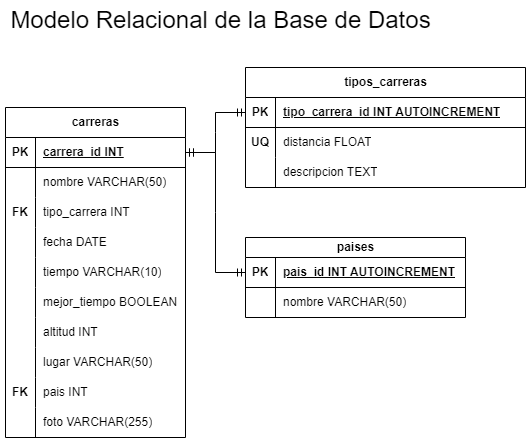

The diagram above was exported from draw.io. Its source (the exported page's mxGraphModel, read from the mxfile embedded in the PNG):
<mxGraphModel dx="880" dy="395" grid="1" gridSize="10" guides="1" tooltips="1" connect="1" arrows="1" fold="1" page="1" pageScale="1" pageWidth="827" pageHeight="1169" math="0" shadow="0">
  <root>
    <mxCell id="0" />
    <mxCell id="1" parent="0" />
    <mxCell id="TetrvxKVBjCcC0X_xWtj-1" value="carreras" style="shape=table;startSize=30;container=1;collapsible=1;childLayout=tableLayout;fixedRows=1;rowLines=0;fontStyle=1;align=center;resizeLast=1;html=1;" vertex="1" parent="1">
      <mxGeometry x="210" y="180" width="180" height="330" as="geometry" />
    </mxCell>
    <mxCell id="TetrvxKVBjCcC0X_xWtj-2" value="" style="shape=tableRow;horizontal=0;startSize=0;swimlaneHead=0;swimlaneBody=0;fillColor=none;collapsible=0;dropTarget=0;points=[[0,0.5],[1,0.5]];portConstraint=eastwest;top=0;left=0;right=0;bottom=1;" vertex="1" parent="TetrvxKVBjCcC0X_xWtj-1">
      <mxGeometry y="30" width="180" height="30" as="geometry" />
    </mxCell>
    <mxCell id="TetrvxKVBjCcC0X_xWtj-3" value="PK" style="shape=partialRectangle;connectable=0;fillColor=none;top=0;left=0;bottom=0;right=0;fontStyle=1;overflow=hidden;whiteSpace=wrap;html=1;" vertex="1" parent="TetrvxKVBjCcC0X_xWtj-2">
      <mxGeometry width="30" height="30" as="geometry">
        <mxRectangle width="30" height="30" as="alternateBounds" />
      </mxGeometry>
    </mxCell>
    <mxCell id="TetrvxKVBjCcC0X_xWtj-4" value="carrera_id INT" style="shape=partialRectangle;connectable=0;fillColor=none;top=0;left=0;bottom=0;right=0;align=left;spacingLeft=6;fontStyle=5;overflow=hidden;whiteSpace=wrap;html=1;" vertex="1" parent="TetrvxKVBjCcC0X_xWtj-2">
      <mxGeometry x="30" width="150" height="30" as="geometry">
        <mxRectangle width="150" height="30" as="alternateBounds" />
      </mxGeometry>
    </mxCell>
    <mxCell id="TetrvxKVBjCcC0X_xWtj-5" value="" style="shape=tableRow;horizontal=0;startSize=0;swimlaneHead=0;swimlaneBody=0;fillColor=none;collapsible=0;dropTarget=0;points=[[0,0.5],[1,0.5]];portConstraint=eastwest;top=0;left=0;right=0;bottom=0;" vertex="1" parent="TetrvxKVBjCcC0X_xWtj-1">
      <mxGeometry y="60" width="180" height="30" as="geometry" />
    </mxCell>
    <mxCell id="TetrvxKVBjCcC0X_xWtj-6" value="" style="shape=partialRectangle;connectable=0;fillColor=none;top=0;left=0;bottom=0;right=0;editable=1;overflow=hidden;whiteSpace=wrap;html=1;" vertex="1" parent="TetrvxKVBjCcC0X_xWtj-5">
      <mxGeometry width="30" height="30" as="geometry">
        <mxRectangle width="30" height="30" as="alternateBounds" />
      </mxGeometry>
    </mxCell>
    <mxCell id="TetrvxKVBjCcC0X_xWtj-7" value="nombre VARCHAR(50)" style="shape=partialRectangle;connectable=0;fillColor=none;top=0;left=0;bottom=0;right=0;align=left;spacingLeft=6;overflow=hidden;whiteSpace=wrap;html=1;" vertex="1" parent="TetrvxKVBjCcC0X_xWtj-5">
      <mxGeometry x="30" width="150" height="30" as="geometry">
        <mxRectangle width="150" height="30" as="alternateBounds" />
      </mxGeometry>
    </mxCell>
    <mxCell id="TetrvxKVBjCcC0X_xWtj-8" value="" style="shape=tableRow;horizontal=0;startSize=0;swimlaneHead=0;swimlaneBody=0;fillColor=none;collapsible=0;dropTarget=0;points=[[0,0.5],[1,0.5]];portConstraint=eastwest;top=0;left=0;right=0;bottom=0;" vertex="1" parent="TetrvxKVBjCcC0X_xWtj-1">
      <mxGeometry y="90" width="180" height="30" as="geometry" />
    </mxCell>
    <mxCell id="TetrvxKVBjCcC0X_xWtj-9" value="&lt;b&gt;FK&lt;/b&gt;" style="shape=partialRectangle;connectable=0;fillColor=none;top=0;left=0;bottom=0;right=0;editable=1;overflow=hidden;whiteSpace=wrap;html=1;" vertex="1" parent="TetrvxKVBjCcC0X_xWtj-8">
      <mxGeometry width="30" height="30" as="geometry">
        <mxRectangle width="30" height="30" as="alternateBounds" />
      </mxGeometry>
    </mxCell>
    <mxCell id="TetrvxKVBjCcC0X_xWtj-10" value="tipo_carrera INT" style="shape=partialRectangle;connectable=0;fillColor=none;top=0;left=0;bottom=0;right=0;align=left;spacingLeft=6;overflow=hidden;whiteSpace=wrap;html=1;" vertex="1" parent="TetrvxKVBjCcC0X_xWtj-8">
      <mxGeometry x="30" width="150" height="30" as="geometry">
        <mxRectangle width="150" height="30" as="alternateBounds" />
      </mxGeometry>
    </mxCell>
    <mxCell id="TetrvxKVBjCcC0X_xWtj-11" value="" style="shape=tableRow;horizontal=0;startSize=0;swimlaneHead=0;swimlaneBody=0;fillColor=none;collapsible=0;dropTarget=0;points=[[0,0.5],[1,0.5]];portConstraint=eastwest;top=0;left=0;right=0;bottom=0;" vertex="1" parent="TetrvxKVBjCcC0X_xWtj-1">
      <mxGeometry y="120" width="180" height="30" as="geometry" />
    </mxCell>
    <mxCell id="TetrvxKVBjCcC0X_xWtj-12" value="" style="shape=partialRectangle;connectable=0;fillColor=none;top=0;left=0;bottom=0;right=0;editable=1;overflow=hidden;whiteSpace=wrap;html=1;" vertex="1" parent="TetrvxKVBjCcC0X_xWtj-11">
      <mxGeometry width="30" height="30" as="geometry">
        <mxRectangle width="30" height="30" as="alternateBounds" />
      </mxGeometry>
    </mxCell>
    <mxCell id="TetrvxKVBjCcC0X_xWtj-13" value="fecha DATE" style="shape=partialRectangle;connectable=0;fillColor=none;top=0;left=0;bottom=0;right=0;align=left;spacingLeft=6;overflow=hidden;whiteSpace=wrap;html=1;" vertex="1" parent="TetrvxKVBjCcC0X_xWtj-11">
      <mxGeometry x="30" width="150" height="30" as="geometry">
        <mxRectangle width="150" height="30" as="alternateBounds" />
      </mxGeometry>
    </mxCell>
    <mxCell id="TetrvxKVBjCcC0X_xWtj-14" value="" style="shape=tableRow;horizontal=0;startSize=0;swimlaneHead=0;swimlaneBody=0;fillColor=none;collapsible=0;dropTarget=0;points=[[0,0.5],[1,0.5]];portConstraint=eastwest;top=0;left=0;right=0;bottom=0;" vertex="1" parent="TetrvxKVBjCcC0X_xWtj-1">
      <mxGeometry y="150" width="180" height="30" as="geometry" />
    </mxCell>
    <mxCell id="TetrvxKVBjCcC0X_xWtj-15" value="" style="shape=partialRectangle;connectable=0;fillColor=none;top=0;left=0;bottom=0;right=0;editable=1;overflow=hidden;whiteSpace=wrap;html=1;" vertex="1" parent="TetrvxKVBjCcC0X_xWtj-14">
      <mxGeometry width="30" height="30" as="geometry">
        <mxRectangle width="30" height="30" as="alternateBounds" />
      </mxGeometry>
    </mxCell>
    <mxCell id="TetrvxKVBjCcC0X_xWtj-16" value="tiempo VARCHAR(10)" style="shape=partialRectangle;connectable=0;fillColor=none;top=0;left=0;bottom=0;right=0;align=left;spacingLeft=6;overflow=hidden;whiteSpace=wrap;html=1;" vertex="1" parent="TetrvxKVBjCcC0X_xWtj-14">
      <mxGeometry x="30" width="150" height="30" as="geometry">
        <mxRectangle width="150" height="30" as="alternateBounds" />
      </mxGeometry>
    </mxCell>
    <mxCell id="TetrvxKVBjCcC0X_xWtj-17" value="" style="shape=tableRow;horizontal=0;startSize=0;swimlaneHead=0;swimlaneBody=0;fillColor=none;collapsible=0;dropTarget=0;points=[[0,0.5],[1,0.5]];portConstraint=eastwest;top=0;left=0;right=0;bottom=0;" vertex="1" parent="TetrvxKVBjCcC0X_xWtj-1">
      <mxGeometry y="180" width="180" height="30" as="geometry" />
    </mxCell>
    <mxCell id="TetrvxKVBjCcC0X_xWtj-18" value="" style="shape=partialRectangle;connectable=0;fillColor=none;top=0;left=0;bottom=0;right=0;editable=1;overflow=hidden;whiteSpace=wrap;html=1;" vertex="1" parent="TetrvxKVBjCcC0X_xWtj-17">
      <mxGeometry width="30" height="30" as="geometry">
        <mxRectangle width="30" height="30" as="alternateBounds" />
      </mxGeometry>
    </mxCell>
    <mxCell id="TetrvxKVBjCcC0X_xWtj-19" value="mejor_tiempo BOOLEAN" style="shape=partialRectangle;connectable=0;fillColor=none;top=0;left=0;bottom=0;right=0;align=left;spacingLeft=6;overflow=hidden;whiteSpace=wrap;html=1;" vertex="1" parent="TetrvxKVBjCcC0X_xWtj-17">
      <mxGeometry x="30" width="150" height="30" as="geometry">
        <mxRectangle width="150" height="30" as="alternateBounds" />
      </mxGeometry>
    </mxCell>
    <mxCell id="TetrvxKVBjCcC0X_xWtj-20" value="" style="shape=tableRow;horizontal=0;startSize=0;swimlaneHead=0;swimlaneBody=0;fillColor=none;collapsible=0;dropTarget=0;points=[[0,0.5],[1,0.5]];portConstraint=eastwest;top=0;left=0;right=0;bottom=0;" vertex="1" parent="TetrvxKVBjCcC0X_xWtj-1">
      <mxGeometry y="210" width="180" height="30" as="geometry" />
    </mxCell>
    <mxCell id="TetrvxKVBjCcC0X_xWtj-21" value="" style="shape=partialRectangle;connectable=0;fillColor=none;top=0;left=0;bottom=0;right=0;editable=1;overflow=hidden;whiteSpace=wrap;html=1;" vertex="1" parent="TetrvxKVBjCcC0X_xWtj-20">
      <mxGeometry width="30" height="30" as="geometry">
        <mxRectangle width="30" height="30" as="alternateBounds" />
      </mxGeometry>
    </mxCell>
    <mxCell id="TetrvxKVBjCcC0X_xWtj-22" value="altitud INT" style="shape=partialRectangle;connectable=0;fillColor=none;top=0;left=0;bottom=0;right=0;align=left;spacingLeft=6;overflow=hidden;whiteSpace=wrap;html=1;" vertex="1" parent="TetrvxKVBjCcC0X_xWtj-20">
      <mxGeometry x="30" width="150" height="30" as="geometry">
        <mxRectangle width="150" height="30" as="alternateBounds" />
      </mxGeometry>
    </mxCell>
    <mxCell id="TetrvxKVBjCcC0X_xWtj-23" value="" style="shape=tableRow;horizontal=0;startSize=0;swimlaneHead=0;swimlaneBody=0;fillColor=none;collapsible=0;dropTarget=0;points=[[0,0.5],[1,0.5]];portConstraint=eastwest;top=0;left=0;right=0;bottom=0;" vertex="1" parent="TetrvxKVBjCcC0X_xWtj-1">
      <mxGeometry y="240" width="180" height="30" as="geometry" />
    </mxCell>
    <mxCell id="TetrvxKVBjCcC0X_xWtj-24" value="" style="shape=partialRectangle;connectable=0;fillColor=none;top=0;left=0;bottom=0;right=0;editable=1;overflow=hidden;whiteSpace=wrap;html=1;" vertex="1" parent="TetrvxKVBjCcC0X_xWtj-23">
      <mxGeometry width="30" height="30" as="geometry">
        <mxRectangle width="30" height="30" as="alternateBounds" />
      </mxGeometry>
    </mxCell>
    <mxCell id="TetrvxKVBjCcC0X_xWtj-25" value="lugar VARCHAR(50)" style="shape=partialRectangle;connectable=0;fillColor=none;top=0;left=0;bottom=0;right=0;align=left;spacingLeft=6;overflow=hidden;whiteSpace=wrap;html=1;" vertex="1" parent="TetrvxKVBjCcC0X_xWtj-23">
      <mxGeometry x="30" width="150" height="30" as="geometry">
        <mxRectangle width="150" height="30" as="alternateBounds" />
      </mxGeometry>
    </mxCell>
    <mxCell id="TetrvxKVBjCcC0X_xWtj-26" value="" style="shape=tableRow;horizontal=0;startSize=0;swimlaneHead=0;swimlaneBody=0;fillColor=none;collapsible=0;dropTarget=0;points=[[0,0.5],[1,0.5]];portConstraint=eastwest;top=0;left=0;right=0;bottom=0;" vertex="1" parent="TetrvxKVBjCcC0X_xWtj-1">
      <mxGeometry y="270" width="180" height="30" as="geometry" />
    </mxCell>
    <mxCell id="TetrvxKVBjCcC0X_xWtj-27" value="&lt;b&gt;FK&lt;/b&gt;" style="shape=partialRectangle;connectable=0;fillColor=none;top=0;left=0;bottom=0;right=0;editable=1;overflow=hidden;whiteSpace=wrap;html=1;" vertex="1" parent="TetrvxKVBjCcC0X_xWtj-26">
      <mxGeometry width="30" height="30" as="geometry">
        <mxRectangle width="30" height="30" as="alternateBounds" />
      </mxGeometry>
    </mxCell>
    <mxCell id="TetrvxKVBjCcC0X_xWtj-28" value="pais INT" style="shape=partialRectangle;connectable=0;fillColor=none;top=0;left=0;bottom=0;right=0;align=left;spacingLeft=6;overflow=hidden;whiteSpace=wrap;html=1;" vertex="1" parent="TetrvxKVBjCcC0X_xWtj-26">
      <mxGeometry x="30" width="150" height="30" as="geometry">
        <mxRectangle width="150" height="30" as="alternateBounds" />
      </mxGeometry>
    </mxCell>
    <mxCell id="TetrvxKVBjCcC0X_xWtj-29" value="" style="shape=tableRow;horizontal=0;startSize=0;swimlaneHead=0;swimlaneBody=0;fillColor=none;collapsible=0;dropTarget=0;points=[[0,0.5],[1,0.5]];portConstraint=eastwest;top=0;left=0;right=0;bottom=0;" vertex="1" parent="TetrvxKVBjCcC0X_xWtj-1">
      <mxGeometry y="300" width="180" height="30" as="geometry" />
    </mxCell>
    <mxCell id="TetrvxKVBjCcC0X_xWtj-30" value="" style="shape=partialRectangle;connectable=0;fillColor=none;top=0;left=0;bottom=0;right=0;editable=1;overflow=hidden;whiteSpace=wrap;html=1;" vertex="1" parent="TetrvxKVBjCcC0X_xWtj-29">
      <mxGeometry width="30" height="30" as="geometry">
        <mxRectangle width="30" height="30" as="alternateBounds" />
      </mxGeometry>
    </mxCell>
    <mxCell id="TetrvxKVBjCcC0X_xWtj-31" value="foto VARCHAR(255)" style="shape=partialRectangle;connectable=0;fillColor=none;top=0;left=0;bottom=0;right=0;align=left;spacingLeft=6;overflow=hidden;whiteSpace=wrap;html=1;" vertex="1" parent="TetrvxKVBjCcC0X_xWtj-29">
      <mxGeometry x="30" width="150" height="30" as="geometry">
        <mxRectangle width="150" height="30" as="alternateBounds" />
      </mxGeometry>
    </mxCell>
    <mxCell id="TetrvxKVBjCcC0X_xWtj-32" value="tipos_carreras" style="shape=table;startSize=30;container=1;collapsible=1;childLayout=tableLayout;fixedRows=1;rowLines=0;fontStyle=1;align=center;resizeLast=1;html=1;" vertex="1" parent="1">
      <mxGeometry x="450" y="140" width="280" height="120" as="geometry" />
    </mxCell>
    <mxCell id="TetrvxKVBjCcC0X_xWtj-33" value="" style="shape=tableRow;horizontal=0;startSize=0;swimlaneHead=0;swimlaneBody=0;fillColor=none;collapsible=0;dropTarget=0;points=[[0,0.5],[1,0.5]];portConstraint=eastwest;top=0;left=0;right=0;bottom=1;" vertex="1" parent="TetrvxKVBjCcC0X_xWtj-32">
      <mxGeometry y="30" width="280" height="30" as="geometry" />
    </mxCell>
    <mxCell id="TetrvxKVBjCcC0X_xWtj-34" value="PK" style="shape=partialRectangle;connectable=0;fillColor=none;top=0;left=0;bottom=0;right=0;fontStyle=1;overflow=hidden;whiteSpace=wrap;html=1;" vertex="1" parent="TetrvxKVBjCcC0X_xWtj-33">
      <mxGeometry width="30" height="30" as="geometry">
        <mxRectangle width="30" height="30" as="alternateBounds" />
      </mxGeometry>
    </mxCell>
    <mxCell id="TetrvxKVBjCcC0X_xWtj-35" value="tipo_carrera_id INT AUTOINCREMENT" style="shape=partialRectangle;connectable=0;fillColor=none;top=0;left=0;bottom=0;right=0;align=left;spacingLeft=6;fontStyle=5;overflow=hidden;whiteSpace=wrap;html=1;" vertex="1" parent="TetrvxKVBjCcC0X_xWtj-33">
      <mxGeometry x="30" width="250" height="30" as="geometry">
        <mxRectangle width="250" height="30" as="alternateBounds" />
      </mxGeometry>
    </mxCell>
    <mxCell id="TetrvxKVBjCcC0X_xWtj-39" value="" style="shape=tableRow;horizontal=0;startSize=0;swimlaneHead=0;swimlaneBody=0;fillColor=none;collapsible=0;dropTarget=0;points=[[0,0.5],[1,0.5]];portConstraint=eastwest;top=0;left=0;right=0;bottom=0;" vertex="1" parent="TetrvxKVBjCcC0X_xWtj-32">
      <mxGeometry y="60" width="280" height="30" as="geometry" />
    </mxCell>
    <mxCell id="TetrvxKVBjCcC0X_xWtj-40" value="&lt;b&gt;UQ&lt;/b&gt;" style="shape=partialRectangle;connectable=0;fillColor=none;top=0;left=0;bottom=0;right=0;editable=1;overflow=hidden;whiteSpace=wrap;html=1;" vertex="1" parent="TetrvxKVBjCcC0X_xWtj-39">
      <mxGeometry width="30" height="30" as="geometry">
        <mxRectangle width="30" height="30" as="alternateBounds" />
      </mxGeometry>
    </mxCell>
    <mxCell id="TetrvxKVBjCcC0X_xWtj-41" value="distancia FLOAT" style="shape=partialRectangle;connectable=0;fillColor=none;top=0;left=0;bottom=0;right=0;align=left;spacingLeft=6;overflow=hidden;whiteSpace=wrap;html=1;" vertex="1" parent="TetrvxKVBjCcC0X_xWtj-39">
      <mxGeometry x="30" width="250" height="30" as="geometry">
        <mxRectangle width="250" height="30" as="alternateBounds" />
      </mxGeometry>
    </mxCell>
    <mxCell id="TetrvxKVBjCcC0X_xWtj-36" value="" style="shape=tableRow;horizontal=0;startSize=0;swimlaneHead=0;swimlaneBody=0;fillColor=none;collapsible=0;dropTarget=0;points=[[0,0.5],[1,0.5]];portConstraint=eastwest;top=0;left=0;right=0;bottom=0;" vertex="1" parent="TetrvxKVBjCcC0X_xWtj-32">
      <mxGeometry y="90" width="280" height="30" as="geometry" />
    </mxCell>
    <mxCell id="TetrvxKVBjCcC0X_xWtj-37" value="" style="shape=partialRectangle;connectable=0;fillColor=none;top=0;left=0;bottom=0;right=0;editable=1;overflow=hidden;whiteSpace=wrap;html=1;" vertex="1" parent="TetrvxKVBjCcC0X_xWtj-36">
      <mxGeometry width="30" height="30" as="geometry">
        <mxRectangle width="30" height="30" as="alternateBounds" />
      </mxGeometry>
    </mxCell>
    <mxCell id="TetrvxKVBjCcC0X_xWtj-38" value="descripcion TEXT" style="shape=partialRectangle;connectable=0;fillColor=none;top=0;left=0;bottom=0;right=0;align=left;spacingLeft=6;overflow=hidden;whiteSpace=wrap;html=1;" vertex="1" parent="TetrvxKVBjCcC0X_xWtj-36">
      <mxGeometry x="30" width="250" height="30" as="geometry">
        <mxRectangle width="250" height="30" as="alternateBounds" />
      </mxGeometry>
    </mxCell>
    <mxCell id="TetrvxKVBjCcC0X_xWtj-58" value="paises" style="shape=table;startSize=20;container=1;collapsible=1;childLayout=tableLayout;fixedRows=1;rowLines=0;fontStyle=1;align=center;resizeLast=1;html=1;" vertex="1" parent="1">
      <mxGeometry x="450" y="310" width="220" height="80" as="geometry" />
    </mxCell>
    <mxCell id="TetrvxKVBjCcC0X_xWtj-59" value="" style="shape=tableRow;horizontal=0;startSize=0;swimlaneHead=0;swimlaneBody=0;fillColor=none;collapsible=0;dropTarget=0;points=[[0,0.5],[1,0.5]];portConstraint=eastwest;top=0;left=0;right=0;bottom=1;" vertex="1" parent="TetrvxKVBjCcC0X_xWtj-58">
      <mxGeometry y="20" width="220" height="30" as="geometry" />
    </mxCell>
    <mxCell id="TetrvxKVBjCcC0X_xWtj-60" value="PK" style="shape=partialRectangle;connectable=0;fillColor=none;top=0;left=0;bottom=0;right=0;fontStyle=1;overflow=hidden;whiteSpace=wrap;html=1;" vertex="1" parent="TetrvxKVBjCcC0X_xWtj-59">
      <mxGeometry width="30" height="30" as="geometry">
        <mxRectangle width="30" height="30" as="alternateBounds" />
      </mxGeometry>
    </mxCell>
    <mxCell id="TetrvxKVBjCcC0X_xWtj-61" value="pais_id INT AUTOINCREMENT" style="shape=partialRectangle;connectable=0;fillColor=none;top=0;left=0;bottom=0;right=0;align=left;spacingLeft=6;fontStyle=5;overflow=hidden;whiteSpace=wrap;html=1;" vertex="1" parent="TetrvxKVBjCcC0X_xWtj-59">
      <mxGeometry x="30" width="190" height="30" as="geometry">
        <mxRectangle width="190" height="30" as="alternateBounds" />
      </mxGeometry>
    </mxCell>
    <mxCell id="TetrvxKVBjCcC0X_xWtj-62" value="" style="shape=tableRow;horizontal=0;startSize=0;swimlaneHead=0;swimlaneBody=0;fillColor=none;collapsible=0;dropTarget=0;points=[[0,0.5],[1,0.5]];portConstraint=eastwest;top=0;left=0;right=0;bottom=0;" vertex="1" parent="TetrvxKVBjCcC0X_xWtj-58">
      <mxGeometry y="50" width="220" height="30" as="geometry" />
    </mxCell>
    <mxCell id="TetrvxKVBjCcC0X_xWtj-63" value="" style="shape=partialRectangle;connectable=0;fillColor=none;top=0;left=0;bottom=0;right=0;editable=1;overflow=hidden;whiteSpace=wrap;html=1;" vertex="1" parent="TetrvxKVBjCcC0X_xWtj-62">
      <mxGeometry width="30" height="30" as="geometry">
        <mxRectangle width="30" height="30" as="alternateBounds" />
      </mxGeometry>
    </mxCell>
    <mxCell id="TetrvxKVBjCcC0X_xWtj-64" value="nombre VARCHAR(50)" style="shape=partialRectangle;connectable=0;fillColor=none;top=0;left=0;bottom=0;right=0;align=left;spacingLeft=6;overflow=hidden;whiteSpace=wrap;html=1;" vertex="1" parent="TetrvxKVBjCcC0X_xWtj-62">
      <mxGeometry x="30" width="190" height="30" as="geometry">
        <mxRectangle width="190" height="30" as="alternateBounds" />
      </mxGeometry>
    </mxCell>
    <mxCell id="TetrvxKVBjCcC0X_xWtj-76" value="" style="edgeStyle=entityRelationEdgeStyle;fontSize=12;html=1;endArrow=ERmandOne;startArrow=ERmandOne;rounded=0;" edge="1" parent="1" source="TetrvxKVBjCcC0X_xWtj-2" target="TetrvxKVBjCcC0X_xWtj-33">
      <mxGeometry width="100" height="100" relative="1" as="geometry">
        <mxPoint x="260" y="390" as="sourcePoint" />
        <mxPoint x="470" y="230" as="targetPoint" />
      </mxGeometry>
    </mxCell>
    <mxCell id="TetrvxKVBjCcC0X_xWtj-77" value="" style="edgeStyle=entityRelationEdgeStyle;fontSize=12;html=1;endArrow=ERmandOne;startArrow=ERmandOne;rounded=0;exitX=1;exitY=0.5;exitDx=0;exitDy=0;" edge="1" parent="1" source="TetrvxKVBjCcC0X_xWtj-2" target="TetrvxKVBjCcC0X_xWtj-59">
      <mxGeometry width="100" height="100" relative="1" as="geometry">
        <mxPoint x="260" y="390" as="sourcePoint" />
        <mxPoint x="360" y="290" as="targetPoint" />
      </mxGeometry>
    </mxCell>
    <mxCell id="TetrvxKVBjCcC0X_xWtj-78" value="&lt;font style=&quot;font-size: 24px;&quot;&gt;Modelo Relacional de la Base de Datos&lt;/font&gt;" style="text;html=1;align=center;verticalAlign=middle;resizable=0;points=[];autosize=1;strokeColor=none;fillColor=none;" vertex="1" parent="1">
      <mxGeometry x="205" y="73" width="440" height="40" as="geometry" />
    </mxCell>
  </root>
</mxGraphModel>